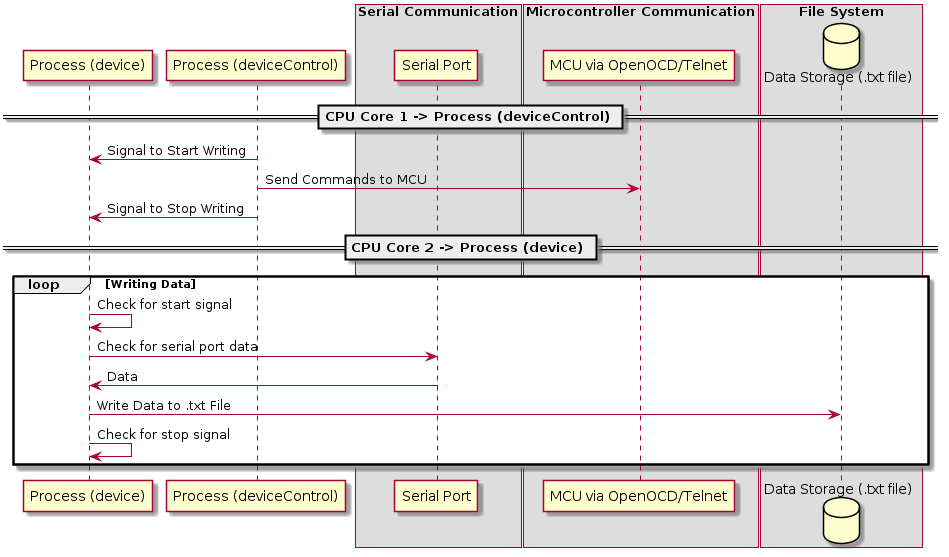

The diagram above was rendered by PlantUML. Its source (embedded in the PNG):
@startuml

participant "Process (device)" as A
participant "Process (deviceControl)" as B

box "Serial Communication"
participant "Serial Port" as Serial
end box

box "Microcontroller Communication"
participant "MCU via OpenOCD/Telnet" as MCU
end box

box "File System"
database "Data Storage (.txt file)" as Storage
end box

== CPU Core 1 -> Process (deviceControl) ==
B -> A : Signal to Start Writing
B -> MCU : Send Commands to MCU
B -> A : Signal to Stop Writing

== CPU Core 2 -> Process (device) ==

loop Writing Data
    A -> A : Check for start signal
    A -> Serial  : Check for serial port data 
    Serial -> A  : Data
    A -> Storage : Write Data to .txt File
    A -> A : Check for stop signal
end

@enduml